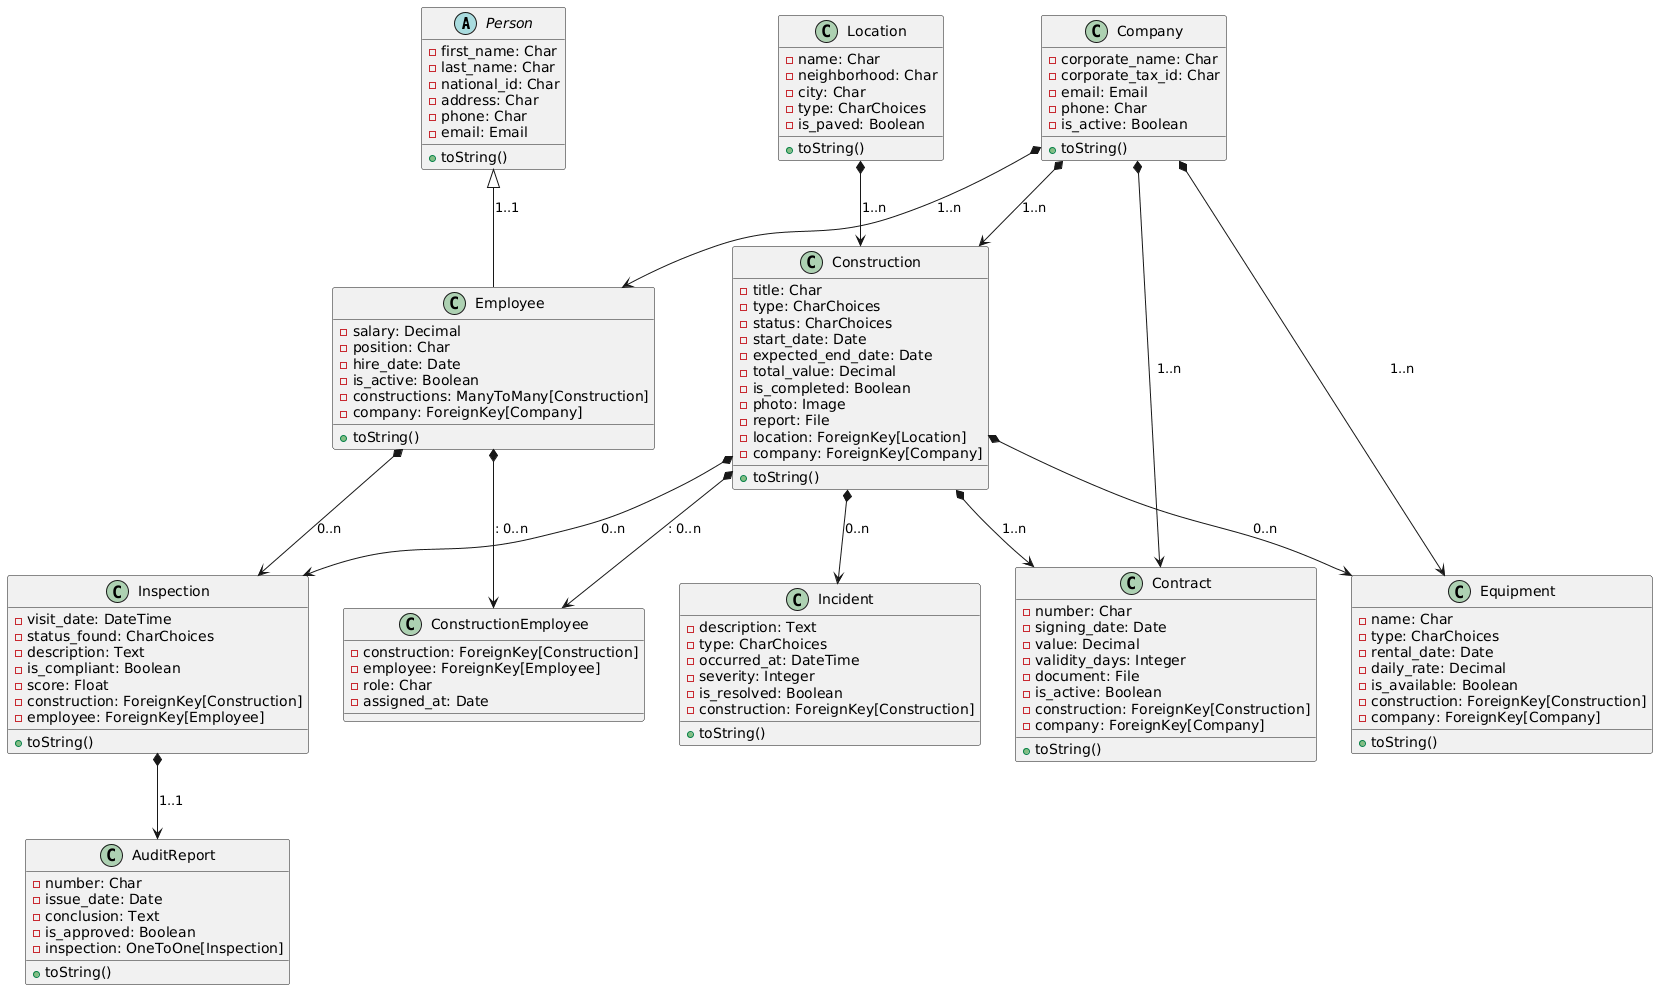

The diagram above was rendered by PlantUML. Its source (embedded in the PNG):
@startuml
abstract class Person {
 -first_name: Char
 -last_name: Char
 -national_id: Char
 -address: Char
 -phone: Char
 -email: Email
 +toString()
}

class Employee {
 -salary: Decimal
 -position: Char
 -hire_date: Date
 -is_active: Boolean
 -constructions: ManyToMany[Construction]
 -company: ForeignKey[Company]
 +toString()
}

class Company {
 -corporate_name: Char
 -corporate_tax_id: Char
 -email: Email
 -phone: Char
 -is_active: Boolean
 +toString()
}

class Location {
 -name: Char
 -neighborhood: Char
 -city: Char
 -type: CharChoices
 -is_paved: Boolean
 +toString()
}

class Construction {
 -title: Char
 -type: CharChoices
 -status: CharChoices
 -start_date: Date
 -expected_end_date: Date
 -total_value: Decimal
 -is_completed: Boolean
 -photo: Image
 -report: File
 -location: ForeignKey[Location]
 -company: ForeignKey[Company]
 +toString()
}

class ConstructionEmployee {
 -construction: ForeignKey[Construction]
 -employee: ForeignKey[Employee]
 -role: Char
 -assigned_at: Date
}

class Contract {
 -number: Char
 -signing_date: Date
 -value: Decimal
 -validity_days: Integer
 -document: File
 -is_active: Boolean
 -construction: ForeignKey[Construction]
 -company: ForeignKey[Company]
 +toString()
}

class Inspection {
 -visit_date: DateTime
 -status_found: CharChoices
 -description: Text
 -is_compliant: Boolean
 -score: Float
 -construction: ForeignKey[Construction]
 -employee: ForeignKey[Employee]
 +toString()
}

class AuditReport {
 -number: Char
 -issue_date: Date
 -conclusion: Text
 -is_approved: Boolean
 -inspection: OneToOne[Inspection]
 +toString()
}

class Incident {
 -description: Text
 -type: CharChoices
 -occurred_at: DateTime
 -severity: Integer
 -is_resolved: Boolean
 -construction: ForeignKey[Construction]
 +toString()
}

class Equipment {
 -name: Char
 -type: CharChoices
 -rental_date: Date
 -daily_rate: Decimal
 -is_available: Boolean
 -construction: ForeignKey[Construction]
 -company: ForeignKey[Company]
 +toString()
}


Location *--> Construction : 1..n
Company *--> Construction : 1..n
Company *--> Contract : 1..n
Company *--> Employee : 1..n
Company *--> Equipment : 1..n
Construction *--> Contract : 1..n
Construction *--> Inspection : 0..n
Construction *--> Incident : 0..n
Construction *--> Equipment : 0..n
Inspection *--> AuditReport : 1..1
Employee *--> Inspection : 0..n
Construction *--> ConstructionEmployee :: 0..n
Employee *--> ConstructionEmployee :: 0..n
Employee -up-|> Person : 1..1
@enduml